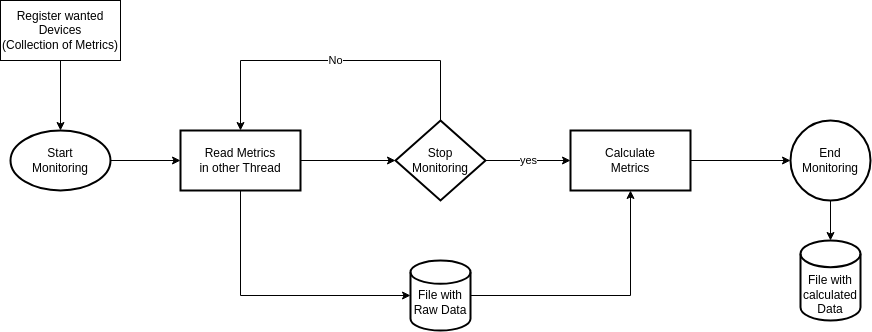

The diagram above was exported from draw.io. Its source (the exported page's mxGraphModel, read from the mxfile embedded in the PNG):
<mxGraphModel dx="1483" dy="698" grid="1" gridSize="10" guides="1" tooltips="1" connect="1" arrows="1" fold="1" page="1" pageScale="1" pageWidth="850" pageHeight="1100" math="0" shadow="0">
  <root>
    <mxCell id="0" />
    <mxCell id="1" parent="0" />
    <mxCell id="Aku6t56Ze3y9fRA0smta-4" value="" style="edgeStyle=orthogonalEdgeStyle;rounded=0;orthogonalLoop=1;jettySize=auto;html=1;" edge="1" parent="1" source="Aku6t56Ze3y9fRA0smta-2" target="Aku6t56Ze3y9fRA0smta-3">
      <mxGeometry relative="1" as="geometry" />
    </mxCell>
    <mxCell id="Aku6t56Ze3y9fRA0smta-2" value="Start&lt;div&gt;Monitoring&lt;/div&gt;" style="strokeWidth=2;html=1;shape=mxgraph.flowchart.start_1;whiteSpace=wrap;" vertex="1" parent="1">
      <mxGeometry x="130" y="300" width="100" height="60" as="geometry" />
    </mxCell>
    <mxCell id="Aku6t56Ze3y9fRA0smta-10" value="" style="edgeStyle=orthogonalEdgeStyle;rounded=0;orthogonalLoop=1;jettySize=auto;html=1;" edge="1" parent="1" source="Aku6t56Ze3y9fRA0smta-3" target="Aku6t56Ze3y9fRA0smta-9">
      <mxGeometry relative="1" as="geometry" />
    </mxCell>
    <mxCell id="Aku6t56Ze3y9fRA0smta-13" style="edgeStyle=orthogonalEdgeStyle;rounded=0;orthogonalLoop=1;jettySize=auto;html=1;" edge="1" parent="1" source="Aku6t56Ze3y9fRA0smta-3" target="Aku6t56Ze3y9fRA0smta-12">
      <mxGeometry relative="1" as="geometry">
        <Array as="points">
          <mxPoint x="360" y="465" />
        </Array>
      </mxGeometry>
    </mxCell>
    <mxCell id="Aku6t56Ze3y9fRA0smta-3" value="Read Metrics&lt;div&gt;in other Thread&lt;/div&gt;" style="whiteSpace=wrap;html=1;strokeWidth=2;" vertex="1" parent="1">
      <mxGeometry x="300" y="300" width="120" height="60" as="geometry" />
    </mxCell>
    <mxCell id="Aku6t56Ze3y9fRA0smta-5" value="Register wanted Devices&lt;div&gt;(Collection of Metrics)&lt;/div&gt;" style="rounded=0;whiteSpace=wrap;html=1;" vertex="1" parent="1">
      <mxGeometry x="120" y="170" width="120" height="60" as="geometry" />
    </mxCell>
    <mxCell id="Aku6t56Ze3y9fRA0smta-6" style="edgeStyle=orthogonalEdgeStyle;rounded=0;orthogonalLoop=1;jettySize=auto;html=1;entryX=0.5;entryY=0;entryDx=0;entryDy=0;entryPerimeter=0;" edge="1" parent="1" source="Aku6t56Ze3y9fRA0smta-5" target="Aku6t56Ze3y9fRA0smta-2">
      <mxGeometry relative="1" as="geometry" />
    </mxCell>
    <mxCell id="Aku6t56Ze3y9fRA0smta-11" value="No" style="edgeStyle=orthogonalEdgeStyle;rounded=0;orthogonalLoop=1;jettySize=auto;html=1;entryX=0.5;entryY=0;entryDx=0;entryDy=0;" edge="1" parent="1" source="Aku6t56Ze3y9fRA0smta-9" target="Aku6t56Ze3y9fRA0smta-3">
      <mxGeometry relative="1" as="geometry">
        <Array as="points">
          <mxPoint x="560" y="230" />
          <mxPoint x="360" y="230" />
        </Array>
      </mxGeometry>
    </mxCell>
    <mxCell id="Aku6t56Ze3y9fRA0smta-16" value="yes" style="edgeStyle=orthogonalEdgeStyle;rounded=0;orthogonalLoop=1;jettySize=auto;html=1;" edge="1" parent="1" source="Aku6t56Ze3y9fRA0smta-9" target="Aku6t56Ze3y9fRA0smta-15">
      <mxGeometry relative="1" as="geometry" />
    </mxCell>
    <mxCell id="Aku6t56Ze3y9fRA0smta-9" value="Stop&lt;div&gt;Monitoring&lt;/div&gt;" style="rhombus;whiteSpace=wrap;html=1;strokeWidth=2;" vertex="1" parent="1">
      <mxGeometry x="515" y="290" width="90" height="80" as="geometry" />
    </mxCell>
    <mxCell id="Aku6t56Ze3y9fRA0smta-17" style="edgeStyle=orthogonalEdgeStyle;rounded=0;orthogonalLoop=1;jettySize=auto;html=1;entryX=0.5;entryY=1;entryDx=0;entryDy=0;" edge="1" parent="1" source="Aku6t56Ze3y9fRA0smta-12" target="Aku6t56Ze3y9fRA0smta-15">
      <mxGeometry relative="1" as="geometry" />
    </mxCell>
    <mxCell id="Aku6t56Ze3y9fRA0smta-12" value="&lt;div&gt;&lt;br&gt;&lt;/div&gt;File with&lt;div&gt;Raw Data&lt;/div&gt;" style="strokeWidth=2;html=1;shape=mxgraph.flowchart.database;whiteSpace=wrap;" vertex="1" parent="1">
      <mxGeometry x="530" y="430" width="60" height="70" as="geometry" />
    </mxCell>
    <mxCell id="Aku6t56Ze3y9fRA0smta-21" value="" style="edgeStyle=orthogonalEdgeStyle;rounded=0;orthogonalLoop=1;jettySize=auto;html=1;" edge="1" parent="1" source="Aku6t56Ze3y9fRA0smta-15" target="Aku6t56Ze3y9fRA0smta-20">
      <mxGeometry relative="1" as="geometry" />
    </mxCell>
    <mxCell id="Aku6t56Ze3y9fRA0smta-15" value="Calculate&lt;div&gt;Metrics&lt;/div&gt;" style="whiteSpace=wrap;html=1;strokeWidth=2;" vertex="1" parent="1">
      <mxGeometry x="690" y="300" width="120" height="60" as="geometry" />
    </mxCell>
    <mxCell id="Aku6t56Ze3y9fRA0smta-20" value="End Monitoring" style="ellipse;whiteSpace=wrap;html=1;strokeWidth=2;" vertex="1" parent="1">
      <mxGeometry x="910" y="290" width="80" height="80" as="geometry" />
    </mxCell>
    <mxCell id="Aku6t56Ze3y9fRA0smta-22" value="&lt;div&gt;&lt;br&gt;&lt;/div&gt;&lt;div&gt;&lt;br&gt;&lt;/div&gt;File with&lt;div&gt;calculated Data&lt;/div&gt;" style="strokeWidth=2;html=1;shape=mxgraph.flowchart.database;whiteSpace=wrap;" vertex="1" parent="1">
      <mxGeometry x="920" y="410" width="60" height="80" as="geometry" />
    </mxCell>
    <mxCell id="Aku6t56Ze3y9fRA0smta-23" style="edgeStyle=orthogonalEdgeStyle;rounded=0;orthogonalLoop=1;jettySize=auto;html=1;entryX=0.5;entryY=0;entryDx=0;entryDy=0;entryPerimeter=0;" edge="1" parent="1" source="Aku6t56Ze3y9fRA0smta-20" target="Aku6t56Ze3y9fRA0smta-22">
      <mxGeometry relative="1" as="geometry" />
    </mxCell>
  </root>
</mxGraphModel>